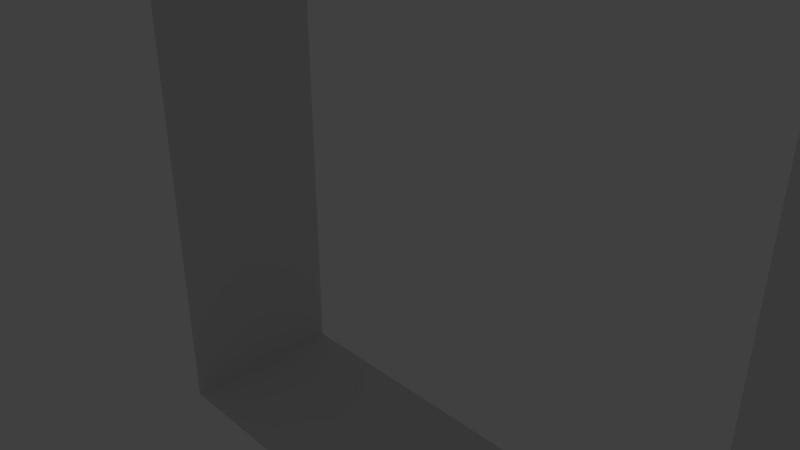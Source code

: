 # Source: room_walls.blend  (saved by Blender 2.79.0; exported with 4.5.12 LTS)
import bpy
from mathutils import Matrix  # noqa: F401  (used for matrix-valued properties, if any)

bpy.ops.wm.read_factory_settings(use_empty=True)
scene = bpy.context.scene
scene.name = 'Scene'

# ---- collections
col_collection_1 = bpy.data.collections.new('Collection 1'); scene.collection.children.link(col_collection_1)

# ---- materials (node trees are filled in below, after node groups)
mat_material = bpy.data.materials.new('Material')
mat_material.alpha_threshold = 0.0
mat_material.use_transparent_shadow = False
mat_material.roughness = 0.5
mat_material.line_color = (0.0, 0.0, 0.0, 1.0)

# ---- material node trees

# ---- world
world_world = bpy.data.worlds.new('World'); scene.world = world_world
world_world.color = (0.05088, 0.05088, 0.05088)
world_world.use_sun_shadow = False
world_world.sun_shadow_jitter_overblur = 0.0
world_world.cycles.sampling_method = 'MANUAL'

# ---- cameras
cam_camera = bpy.data.cameras.new('Camera')
cam_camera.clip_end = 100.0
cam_camera.lens = 35.0
cam_camera.sensor_width = 32.0
cam_camera.sensor_height = 18.0
cam_camera.ortho_scale = 7.314
cam_camera.dof.focus_distance = 0.0
cam_camera.dof.aperture_fstop = 128.0

# ---- lights
light_lamp = bpy.data.lights.new('Lamp', 'POINT')
light_lamp.transmission_factor = 0.0
light_lamp.cutoff_distance = 30.0
light_lamp.energy = 100.0
light_lamp.shadow_buffer_clip_start = 1.001
light_lamp.shadow_soft_size = 0.1
light_lamp.shadow_maximum_resolution = 0.006
light_lamp.use_absolute_resolution = True

# ---- meshes
me_cube = bpy.data.meshes.new('Cube')
me_cube.from_pydata([(5.0, -2.186e-07, -5.0), (5.0, 2.186e-07, 5.0), (-5.0, 2.186e-07, 5.0), (-5.0, -2.186e-07, -5.0), (5.0, 3.0, -5.0), (5.0, 3.0, 5.0), (-5.0, 3.0, 5.0), (-5.0, 3.0, -5.0)], [], [(0, 1, 5, 4), (1, 2, 6, 5), (2, 3, 7, 6), (4, 7, 3, 0)])
_uv = me_cube.uv_layers.new(name='UVMap')
_uv.uv.foreach_set('vector', [5.0, 0.0, 9.537e-07, 0.0, -4.768e-07, 1.0, 5.0, 1.0, 5.0, 0.0, 0.0, 0.0, 0.0, 1.0, 5.0, 1.0, 0.0, 0.0, 5.0, 0.0, 5.0, 1.0, 0.0, 1.0, 5.0, 1.0, 0.0, 1.0, 0.0, 0.0, 5.0, 0.0])
me_cube.materials.append(mat_material)
me_cube.use_remesh_preserve_volume = False
me_cube.use_remesh_preserve_attributes = False
me_cube.use_mirror_vertex_groups = False
me_cube.update()

# ---- objects
ob_walls = bpy.data.objects.new('Walls', me_cube)
ob_lamp = bpy.data.objects.new('Lamp', light_lamp)
ob_camera = bpy.data.objects.new('Camera', cam_camera)

# ---- transforms, parenting, visibility, modifiers, constraints
ob_walls.location = (0.0, 0.0, 0.0)
ob_walls.lock_rotations_4d = False
ob_walls.empty_display_type = 'ARROWS'
ob_walls.lineart.crease_threshold = 0.0
ob_lamp.location = (4.076, 1.005, 5.904)
ob_lamp.rotation_euler = (0.6503, 0.05522, 1.866)
ob_lamp.lock_rotations_4d = False
ob_lamp.empty_display_type = 'ARROWS'
ob_lamp.color = (0.0, 0.0, 0.0, 0.0)
ob_lamp.lineart.crease_threshold = 0.0
ob_camera.location = (7.481, -6.508, 5.344)
ob_camera.rotation_euler = (1.109, 0.0, 0.8149)
ob_camera.lock_rotations_4d = False
ob_camera.empty_display_type = 'ARROWS'
ob_camera.color = (0.0, 0.0, 0.0, 0.0)
ob_camera.display_type = 'WIRE'
ob_camera.lineart.crease_threshold = 0.0

# ---- collection membership
col_collection_1.objects.link(ob_walls)
col_collection_1.objects.link(ob_lamp)
col_collection_1.objects.link(ob_camera)

# ---- scene / render settings (as saved in the file)
scene.camera = ob_camera
scene.frame_start = 1; scene.frame_end = 250; scene.frame_set(1)
scene.render.engine = 'BLENDER_EEVEE_NEXT'
scene.render.resolution_percentage = 50
scene.render.dither_intensity = 0.0
scene.cycles.use_denoising = False
scene.cycles.samples = 128
scene.cycles.sampling_pattern = 'TABULATED_SOBOL'
scene.cycles.use_adaptive_sampling = False
scene.cycles.use_light_tree = False
scene.cycles.blur_glossy = 0.0
scene.cycles.sample_clamp_indirect = 0.0
scene.view_settings.view_transform = 'Standard'
bpy.context.view_layer.update()
